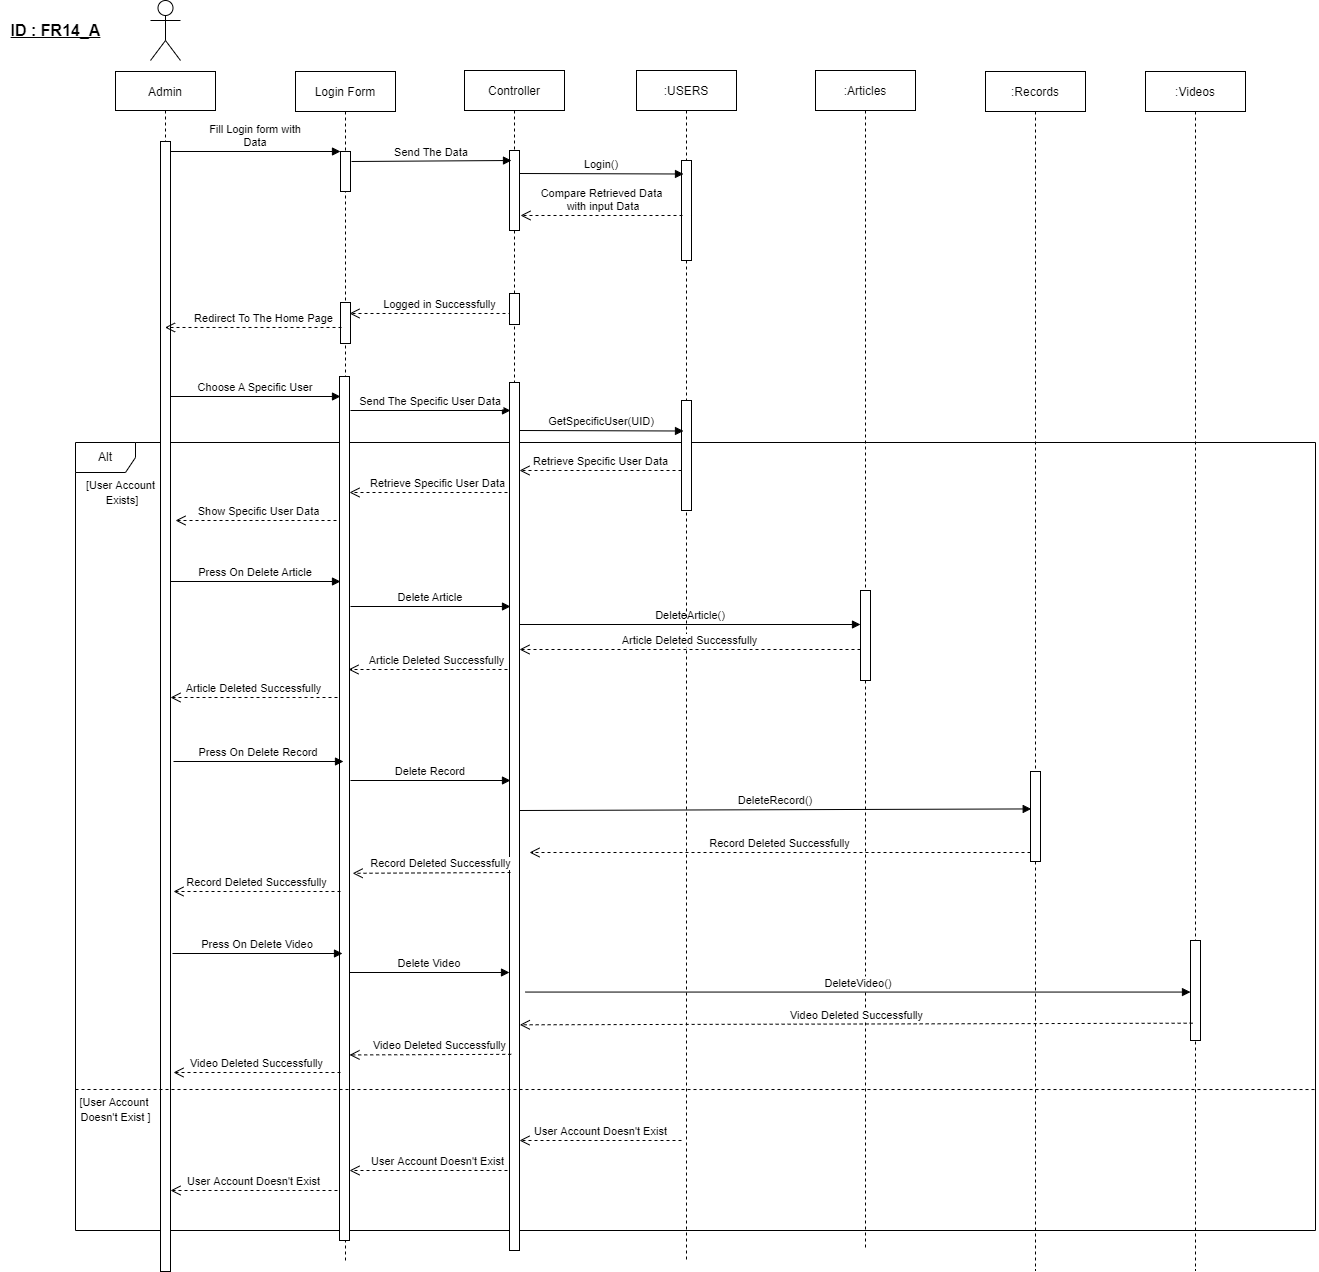

The diagram above was exported from draw.io. Its source (the exported page's mxGraphModel, read from the mxfile embedded in the PNG):
<mxGraphModel dx="868" dy="492" grid="1" gridSize="10" guides="1" tooltips="1" connect="1" arrows="1" fold="1" page="1" pageScale="1" pageWidth="850" pageHeight="1100" math="0" shadow="0">
  <root>
    <mxCell id="0" />
    <mxCell id="1" parent="0" />
    <mxCell id="2Coc7HymP7o5HfkjcOEt-15" value="Alt" style="shape=umlFrame;whiteSpace=wrap;html=1;" parent="1" vertex="1">
      <mxGeometry x="80" y="452" width="1240" height="788" as="geometry" />
    </mxCell>
    <mxCell id="3nuBFxr9cyL0pnOWT2aG-1" value="Admin" style="shape=umlLifeline;perimeter=lifelinePerimeter;container=1;collapsible=0;recursiveResize=0;rounded=0;shadow=0;strokeWidth=1;size=39;" parent="1" vertex="1">
      <mxGeometry x="120" y="81" width="100" height="1200" as="geometry" />
    </mxCell>
    <mxCell id="3nuBFxr9cyL0pnOWT2aG-2" value="" style="points=[];perimeter=orthogonalPerimeter;rounded=0;shadow=0;strokeWidth=1;" parent="3nuBFxr9cyL0pnOWT2aG-1" vertex="1">
      <mxGeometry x="45" y="70" width="10" height="1130" as="geometry" />
    </mxCell>
    <mxCell id="2Coc7HymP7o5HfkjcOEt-7" value="Show Specific User Data" style="html=1;verticalAlign=bottom;endArrow=open;dashed=1;endSize=8;rounded=0;exitX=0.1;exitY=0.538;exitDx=0;exitDy=0;exitPerimeter=0;" parent="3nuBFxr9cyL0pnOWT2aG-1" edge="1">
      <mxGeometry relative="1" as="geometry">
        <mxPoint x="227" y="448.99800000000005" as="sourcePoint" />
        <mxPoint x="60" y="449" as="targetPoint" />
      </mxGeometry>
    </mxCell>
    <mxCell id="2Coc7HymP7o5HfkjcOEt-22" value="User Account Doesn't Exist" style="html=1;verticalAlign=bottom;endArrow=open;dashed=1;endSize=8;rounded=0;exitX=0.1;exitY=0.538;exitDx=0;exitDy=0;exitPerimeter=0;" parent="3nuBFxr9cyL0pnOWT2aG-1" edge="1">
      <mxGeometry relative="1" as="geometry">
        <mxPoint x="222" y="1118.998" as="sourcePoint" />
        <mxPoint x="55" y="1119" as="targetPoint" />
      </mxGeometry>
    </mxCell>
    <mxCell id="2Coc7HymP7o5HfkjcOEt-24" value="&lt;font style=&quot;font-size: 11px&quot;&gt;[User Account &lt;br&gt;Doesn't Exist ]&lt;/font&gt;" style="text;html=1;align=center;verticalAlign=middle;resizable=0;points=[];autosize=1;strokeColor=none;fillColor=none;" parent="3nuBFxr9cyL0pnOWT2aG-1" vertex="1">
      <mxGeometry x="-45" y="1023" width="90" height="30" as="geometry" />
    </mxCell>
    <mxCell id="3nuBFxr9cyL0pnOWT2aG-5" value="Login Form" style="shape=umlLifeline;perimeter=lifelinePerimeter;container=1;collapsible=0;recursiveResize=0;rounded=0;shadow=0;strokeWidth=1;" parent="1" vertex="1">
      <mxGeometry x="300" y="81" width="100" height="1189" as="geometry" />
    </mxCell>
    <mxCell id="3nuBFxr9cyL0pnOWT2aG-6" value="" style="points=[];perimeter=orthogonalPerimeter;rounded=0;shadow=0;strokeWidth=1;" parent="3nuBFxr9cyL0pnOWT2aG-5" vertex="1">
      <mxGeometry x="45" y="80" width="10" height="40" as="geometry" />
    </mxCell>
    <mxCell id="2Coc7HymP7o5HfkjcOEt-6" value="Retrieve Specific User Data" style="html=1;verticalAlign=bottom;endArrow=open;dashed=1;endSize=8;rounded=0;exitX=0.2;exitY=0.571;exitDx=0;exitDy=0;exitPerimeter=0;" parent="3nuBFxr9cyL0pnOWT2aG-5" target="zHxiNgxeu2gqtXyDm1YA-26" edge="1">
      <mxGeometry x="-0.1125" relative="1" as="geometry">
        <mxPoint x="212" y="421.001" as="sourcePoint" />
        <mxPoint x="50" y="420.99800000000005" as="targetPoint" />
        <mxPoint as="offset" />
      </mxGeometry>
    </mxCell>
    <mxCell id="2Coc7HymP7o5HfkjcOEt-10" value="Delete Article" style="verticalAlign=bottom;endArrow=block;shadow=0;strokeWidth=1;exitX=1.1;exitY=0.25;exitDx=0;exitDy=0;exitPerimeter=0;" parent="3nuBFxr9cyL0pnOWT2aG-5" edge="1">
      <mxGeometry relative="1" as="geometry">
        <mxPoint x="55" y="535" as="sourcePoint" />
        <mxPoint x="215" y="535" as="targetPoint" />
      </mxGeometry>
    </mxCell>
    <mxCell id="3nuBFxr9cyL0pnOWT2aG-8" value="Fill Login form with &#10;Data" style="verticalAlign=bottom;endArrow=block;entryX=0;entryY=0;shadow=0;strokeWidth=1;" parent="1" source="3nuBFxr9cyL0pnOWT2aG-2" target="3nuBFxr9cyL0pnOWT2aG-6" edge="1">
      <mxGeometry relative="1" as="geometry">
        <mxPoint x="275" y="160" as="sourcePoint" />
      </mxGeometry>
    </mxCell>
    <mxCell id="zHxiNgxeu2gqtXyDm1YA-1" value="" style="shape=umlActor;verticalLabelPosition=bottom;verticalAlign=top;html=1;outlineConnect=0;" parent="1" vertex="1">
      <mxGeometry x="155" y="10" width="30" height="60" as="geometry" />
    </mxCell>
    <mxCell id="zHxiNgxeu2gqtXyDm1YA-2" value="Controller" style="shape=umlLifeline;perimeter=lifelinePerimeter;container=1;collapsible=0;recursiveResize=0;rounded=0;shadow=0;strokeWidth=1;" parent="1" vertex="1">
      <mxGeometry x="469" y="80" width="100" height="800" as="geometry" />
    </mxCell>
    <mxCell id="zHxiNgxeu2gqtXyDm1YA-3" value="" style="points=[];perimeter=orthogonalPerimeter;rounded=0;shadow=0;strokeWidth=1;" parent="zHxiNgxeu2gqtXyDm1YA-2" vertex="1">
      <mxGeometry x="45" y="80" width="10" height="80" as="geometry" />
    </mxCell>
    <mxCell id="2Coc7HymP7o5HfkjcOEt-11" value="DeleteArticle()" style="verticalAlign=bottom;endArrow=block;shadow=0;strokeWidth=1;exitX=1;exitY=0.52;exitDx=0;exitDy=0;exitPerimeter=0;" parent="zHxiNgxeu2gqtXyDm1YA-2" target="vYkhTOoTb0Swt2N-BzY9-11" edge="1">
      <mxGeometry relative="1" as="geometry">
        <mxPoint x="55" y="554" as="sourcePoint" />
        <mxPoint x="219" y="554.5" as="targetPoint" />
      </mxGeometry>
    </mxCell>
    <mxCell id="vYkhTOoTb0Swt2N-BzY9-17" value="DeleteRecord()" style="verticalAlign=bottom;endArrow=block;shadow=0;strokeWidth=1;exitX=1;exitY=0.52;exitDx=0;exitDy=0;exitPerimeter=0;entryX=0.071;entryY=0.416;entryDx=0;entryDy=0;entryPerimeter=0;" parent="zHxiNgxeu2gqtXyDm1YA-2" target="vYkhTOoTb0Swt2N-BzY9-3" edge="1">
      <mxGeometry relative="1" as="geometry">
        <mxPoint x="55" y="740" as="sourcePoint" />
        <mxPoint x="396" y="740" as="targetPoint" />
      </mxGeometry>
    </mxCell>
    <mxCell id="zHxiNgxeu2gqtXyDm1YA-4" value="Send The Data" style="verticalAlign=bottom;endArrow=block;shadow=0;strokeWidth=1;exitX=1.1;exitY=0.25;exitDx=0;exitDy=0;exitPerimeter=0;" parent="1" source="3nuBFxr9cyL0pnOWT2aG-6" edge="1">
      <mxGeometry relative="1" as="geometry">
        <mxPoint x="360" y="170" as="sourcePoint" />
        <mxPoint x="516" y="170" as="targetPoint" />
      </mxGeometry>
    </mxCell>
    <mxCell id="zHxiNgxeu2gqtXyDm1YA-5" value=":USERS" style="shape=umlLifeline;perimeter=lifelinePerimeter;container=1;collapsible=0;recursiveResize=0;rounded=0;shadow=0;strokeWidth=1;" parent="1" vertex="1">
      <mxGeometry x="641" y="80" width="100" height="1190" as="geometry" />
    </mxCell>
    <mxCell id="zHxiNgxeu2gqtXyDm1YA-6" value="" style="points=[];perimeter=orthogonalPerimeter;rounded=0;shadow=0;strokeWidth=1;" parent="zHxiNgxeu2gqtXyDm1YA-5" vertex="1">
      <mxGeometry x="45" y="90" width="10" height="100" as="geometry" />
    </mxCell>
    <mxCell id="2Coc7HymP7o5HfkjcOEt-4" value="" style="points=[];perimeter=orthogonalPerimeter;rounded=0;shadow=0;strokeWidth=1;" parent="zHxiNgxeu2gqtXyDm1YA-5" vertex="1">
      <mxGeometry x="45" y="330" width="10" height="110" as="geometry" />
    </mxCell>
    <mxCell id="2Coc7HymP7o5HfkjcOEt-5" value="Retrieve Specific User Data" style="html=1;verticalAlign=bottom;endArrow=open;dashed=1;endSize=8;rounded=0;exitX=0.1;exitY=0.538;exitDx=0;exitDy=0;exitPerimeter=0;" parent="zHxiNgxeu2gqtXyDm1YA-5" edge="1">
      <mxGeometry relative="1" as="geometry">
        <mxPoint x="45" y="399.99800000000005" as="sourcePoint" />
        <mxPoint x="-117" y="399.99800000000005" as="targetPoint" />
      </mxGeometry>
    </mxCell>
    <mxCell id="zHxiNgxeu2gqtXyDm1YA-7" value="Login()" style="verticalAlign=bottom;endArrow=block;shadow=0;strokeWidth=1;exitX=1;exitY=0.52;exitDx=0;exitDy=0;exitPerimeter=0;entryX=0.2;entryY=0.135;entryDx=0;entryDy=0;entryPerimeter=0;" parent="1" target="zHxiNgxeu2gqtXyDm1YA-6" edge="1">
      <mxGeometry relative="1" as="geometry">
        <mxPoint x="524" y="183" as="sourcePoint" />
        <mxPoint x="687" y="215.35199999999998" as="targetPoint" />
      </mxGeometry>
    </mxCell>
    <mxCell id="zHxiNgxeu2gqtXyDm1YA-12" value="Logged in Successfully" style="html=1;verticalAlign=bottom;endArrow=open;dashed=1;endSize=8;rounded=0;entryX=0.9;entryY=0.268;entryDx=0;entryDy=0;entryPerimeter=0;exitX=0.2;exitY=0.571;exitDx=0;exitDy=0;exitPerimeter=0;" parent="1" target="zHxiNgxeu2gqtXyDm1YA-15" edge="1">
      <mxGeometry x="-0.1125" relative="1" as="geometry">
        <mxPoint x="516" y="322.991" as="sourcePoint" />
        <mxPoint x="355" y="308" as="targetPoint" />
        <mxPoint as="offset" />
      </mxGeometry>
    </mxCell>
    <mxCell id="zHxiNgxeu2gqtXyDm1YA-15" value="" style="points=[];perimeter=orthogonalPerimeter;rounded=0;shadow=0;strokeWidth=1;" parent="1" vertex="1">
      <mxGeometry x="345" y="312" width="10" height="41" as="geometry" />
    </mxCell>
    <mxCell id="zHxiNgxeu2gqtXyDm1YA-11" value="Compare Retrieved Data&lt;br&gt;&amp;nbsp;with&amp;nbsp;input Data" style="html=1;verticalAlign=bottom;endArrow=open;dashed=1;endSize=8;rounded=0;exitX=0.1;exitY=0.538;exitDx=0;exitDy=0;exitPerimeter=0;" parent="1" edge="1">
      <mxGeometry relative="1" as="geometry">
        <mxPoint x="687" y="224.98800000000006" as="sourcePoint" />
        <mxPoint x="525" y="224.98800000000006" as="targetPoint" />
      </mxGeometry>
    </mxCell>
    <mxCell id="zHxiNgxeu2gqtXyDm1YA-24" value="" style="points=[];perimeter=orthogonalPerimeter;rounded=0;shadow=0;strokeWidth=1;" parent="1" vertex="1">
      <mxGeometry x="514" y="392" width="10" height="868" as="geometry" />
    </mxCell>
    <mxCell id="zHxiNgxeu2gqtXyDm1YA-26" value="" style="points=[];perimeter=orthogonalPerimeter;rounded=0;shadow=0;strokeWidth=1;" parent="1" vertex="1">
      <mxGeometry x="344" y="386" width="10" height="864" as="geometry" />
    </mxCell>
    <mxCell id="zHxiNgxeu2gqtXyDm1YA-33" value="&lt;font style=&quot;font-size: 16px&quot;&gt;&lt;b&gt;ID : FR14_A&lt;/b&gt;&lt;/font&gt;" style="text;html=1;align=center;verticalAlign=middle;resizable=0;points=[];autosize=1;strokeColor=none;fillColor=none;fontSize=11;fontStyle=4;spacingBottom=0;" parent="1" vertex="1">
      <mxGeometry x="5" y="30" width="110" height="20" as="geometry" />
    </mxCell>
    <mxCell id="zHxiNgxeu2gqtXyDm1YA-16" value="Redirect To The Home Page" style="html=1;verticalAlign=bottom;endArrow=open;dashed=1;endSize=8;rounded=0;exitX=0.1;exitY=0.341;exitDx=0;exitDy=0;exitPerimeter=0;" parent="1" target="3nuBFxr9cyL0pnOWT2aG-1" edge="1">
      <mxGeometry x="-0.1125" relative="1" as="geometry">
        <mxPoint x="346" y="336.981" as="sourcePoint" />
        <mxPoint x="180" y="337" as="targetPoint" />
        <mxPoint as="offset" />
      </mxGeometry>
    </mxCell>
    <mxCell id="zHxiNgxeu2gqtXyDm1YA-37" value="" style="points=[];perimeter=orthogonalPerimeter;rounded=0;shadow=0;strokeWidth=1;" parent="1" vertex="1">
      <mxGeometry x="514" y="303" width="10" height="31" as="geometry" />
    </mxCell>
    <mxCell id="2Coc7HymP7o5HfkjcOEt-1" value="Choose A Specific User" style="verticalAlign=bottom;endArrow=block;entryX=0;entryY=0;shadow=0;strokeWidth=1;" parent="1" edge="1">
      <mxGeometry relative="1" as="geometry">
        <mxPoint x="175" y="406" as="sourcePoint" />
        <mxPoint x="345" y="406" as="targetPoint" />
      </mxGeometry>
    </mxCell>
    <mxCell id="2Coc7HymP7o5HfkjcOEt-2" value="Send The Specific User Data" style="verticalAlign=bottom;endArrow=block;shadow=0;strokeWidth=1;exitX=1.1;exitY=0.25;exitDx=0;exitDy=0;exitPerimeter=0;" parent="1" edge="1">
      <mxGeometry relative="1" as="geometry">
        <mxPoint x="355" y="420" as="sourcePoint" />
        <mxPoint x="515" y="420" as="targetPoint" />
      </mxGeometry>
    </mxCell>
    <mxCell id="2Coc7HymP7o5HfkjcOEt-3" value="GetSpecificUser(UID)" style="verticalAlign=bottom;endArrow=block;shadow=0;strokeWidth=1;exitX=1;exitY=0.52;exitDx=0;exitDy=0;exitPerimeter=0;entryX=0.2;entryY=0.135;entryDx=0;entryDy=0;entryPerimeter=0;" parent="1" edge="1">
      <mxGeometry relative="1" as="geometry">
        <mxPoint x="524" y="440" as="sourcePoint" />
        <mxPoint x="688" y="440.5" as="targetPoint" />
      </mxGeometry>
    </mxCell>
    <mxCell id="2Coc7HymP7o5HfkjcOEt-16" value="Article Deleted Successfully" style="html=1;verticalAlign=bottom;endArrow=open;dashed=1;endSize=8;rounded=0;" parent="1" source="vYkhTOoTb0Swt2N-BzY9-11" edge="1">
      <mxGeometry relative="1" as="geometry">
        <mxPoint x="686" y="658.998" as="sourcePoint" />
        <mxPoint x="524" y="658.998" as="targetPoint" />
      </mxGeometry>
    </mxCell>
    <mxCell id="2Coc7HymP7o5HfkjcOEt-19" value="" style="endArrow=none;dashed=1;html=1;rounded=0;entryX=1.001;entryY=0.734;entryDx=0;entryDy=0;entryPerimeter=0;" parent="1" edge="1">
      <mxGeometry width="50" height="50" relative="1" as="geometry">
        <mxPoint x="80" y="1099" as="sourcePoint" />
        <mxPoint x="1321.2400000000002" y="1099.0320000000002" as="targetPoint" />
      </mxGeometry>
    </mxCell>
    <mxCell id="2Coc7HymP7o5HfkjcOEt-23" value="&lt;font style=&quot;font-size: 11px&quot;&gt;[User Account&lt;br&gt;&amp;nbsp;Exists]&lt;/font&gt;" style="text;html=1;align=center;verticalAlign=middle;resizable=0;points=[];autosize=1;strokeColor=none;fillColor=none;" parent="1" vertex="1">
      <mxGeometry x="85" y="487" width="80" height="30" as="geometry" />
    </mxCell>
    <mxCell id="2Coc7HymP7o5HfkjcOEt-9" value="Press On Delete Article" style="verticalAlign=bottom;endArrow=block;entryX=0;entryY=0;shadow=0;strokeWidth=1;" parent="1" edge="1">
      <mxGeometry relative="1" as="geometry">
        <mxPoint x="175" y="591" as="sourcePoint" />
        <mxPoint x="345" y="591" as="targetPoint" />
      </mxGeometry>
    </mxCell>
    <mxCell id="2Coc7HymP7o5HfkjcOEt-21" value="User Account Doesn't Exist" style="html=1;verticalAlign=bottom;endArrow=open;dashed=1;endSize=8;rounded=0;exitX=0.2;exitY=0.571;exitDx=0;exitDy=0;exitPerimeter=0;" parent="1" edge="1">
      <mxGeometry x="-0.1125" relative="1" as="geometry">
        <mxPoint x="512" y="1180.001" as="sourcePoint" />
        <mxPoint x="354" y="1180.001" as="targetPoint" />
        <mxPoint as="offset" />
      </mxGeometry>
    </mxCell>
    <mxCell id="2Coc7HymP7o5HfkjcOEt-20" value="User Account Doesn't Exist" style="html=1;verticalAlign=bottom;endArrow=open;dashed=1;endSize=8;rounded=0;exitX=0.1;exitY=0.538;exitDx=0;exitDy=0;exitPerimeter=0;" parent="1" edge="1">
      <mxGeometry relative="1" as="geometry">
        <mxPoint x="686" y="1149.998" as="sourcePoint" />
        <mxPoint x="524" y="1149.998" as="targetPoint" />
      </mxGeometry>
    </mxCell>
    <mxCell id="2Coc7HymP7o5HfkjcOEt-17" value="Article Deleted Successfully" style="html=1;verticalAlign=bottom;endArrow=open;dashed=1;endSize=8;rounded=0;exitX=0.2;exitY=0.571;exitDx=0;exitDy=0;exitPerimeter=0;" parent="1" edge="1">
      <mxGeometry x="-0.1125" relative="1" as="geometry">
        <mxPoint x="512" y="679.001" as="sourcePoint" />
        <mxPoint x="353" y="679" as="targetPoint" />
        <mxPoint as="offset" />
      </mxGeometry>
    </mxCell>
    <mxCell id="2Coc7HymP7o5HfkjcOEt-18" value="Article Deleted Successfully" style="html=1;verticalAlign=bottom;endArrow=open;dashed=1;endSize=8;rounded=0;exitX=0.1;exitY=0.538;exitDx=0;exitDy=0;exitPerimeter=0;" parent="1" edge="1">
      <mxGeometry relative="1" as="geometry">
        <mxPoint x="342" y="706.998" as="sourcePoint" />
        <mxPoint x="175" y="707" as="targetPoint" />
      </mxGeometry>
    </mxCell>
    <mxCell id="vYkhTOoTb0Swt2N-BzY9-1" value=":Records" style="shape=umlLifeline;perimeter=lifelinePerimeter;container=1;collapsible=0;recursiveResize=0;rounded=0;shadow=0;strokeWidth=1;" parent="1" vertex="1">
      <mxGeometry x="990" y="81" width="100" height="1199" as="geometry" />
    </mxCell>
    <mxCell id="vYkhTOoTb0Swt2N-BzY9-3" value="" style="points=[];perimeter=orthogonalPerimeter;rounded=0;shadow=0;strokeWidth=1;" parent="vYkhTOoTb0Swt2N-BzY9-1" vertex="1">
      <mxGeometry x="45" y="700" width="10" height="90" as="geometry" />
    </mxCell>
    <mxCell id="vYkhTOoTb0Swt2N-BzY9-5" value=":Videos" style="shape=umlLifeline;perimeter=lifelinePerimeter;container=1;collapsible=0;recursiveResize=0;rounded=0;shadow=0;strokeWidth=1;" parent="1" vertex="1">
      <mxGeometry x="1150" y="81" width="100" height="1199" as="geometry" />
    </mxCell>
    <mxCell id="vYkhTOoTb0Swt2N-BzY9-7" value="" style="points=[];perimeter=orthogonalPerimeter;rounded=0;shadow=0;strokeWidth=1;" parent="vYkhTOoTb0Swt2N-BzY9-5" vertex="1">
      <mxGeometry x="45" y="869" width="10" height="100" as="geometry" />
    </mxCell>
    <mxCell id="vYkhTOoTb0Swt2N-BzY9-9" value=":Articles" style="shape=umlLifeline;perimeter=lifelinePerimeter;container=1;collapsible=0;recursiveResize=0;rounded=0;shadow=0;strokeWidth=1;" parent="1" vertex="1">
      <mxGeometry x="820" y="80" width="100" height="1180" as="geometry" />
    </mxCell>
    <mxCell id="vYkhTOoTb0Swt2N-BzY9-11" value="" style="points=[];perimeter=orthogonalPerimeter;rounded=0;shadow=0;strokeWidth=1;" parent="vYkhTOoTb0Swt2N-BzY9-9" vertex="1">
      <mxGeometry x="45" y="520" width="10" height="90" as="geometry" />
    </mxCell>
    <mxCell id="vYkhTOoTb0Swt2N-BzY9-14" value="Press On Delete Record" style="verticalAlign=bottom;endArrow=block;entryX=0;entryY=0;shadow=0;strokeWidth=1;" parent="1" edge="1">
      <mxGeometry relative="1" as="geometry">
        <mxPoint x="178" y="771" as="sourcePoint" />
        <mxPoint x="348" y="771" as="targetPoint" />
      </mxGeometry>
    </mxCell>
    <mxCell id="vYkhTOoTb0Swt2N-BzY9-15" value="Video Deleted Successfully" style="html=1;verticalAlign=bottom;endArrow=open;dashed=1;endSize=8;rounded=0;exitX=0.1;exitY=0.538;exitDx=0;exitDy=0;exitPerimeter=0;" parent="1" edge="1">
      <mxGeometry relative="1" as="geometry">
        <mxPoint x="345" y="1081.998" as="sourcePoint" />
        <mxPoint x="178" y="1082" as="targetPoint" />
      </mxGeometry>
    </mxCell>
    <mxCell id="vYkhTOoTb0Swt2N-BzY9-16" value="Record Deleted Successfully" style="html=1;verticalAlign=bottom;endArrow=open;dashed=1;endSize=8;rounded=0;exitX=0.2;exitY=0.571;exitDx=0;exitDy=0;exitPerimeter=0;entryX=1.314;entryY=0.575;entryDx=0;entryDy=0;entryPerimeter=0;" parent="1" target="zHxiNgxeu2gqtXyDm1YA-26" edge="1">
      <mxGeometry x="-0.1125" relative="1" as="geometry">
        <mxPoint x="515" y="882.001" as="sourcePoint" />
        <mxPoint x="355.9000000000001" y="885.4450000000002" as="targetPoint" />
        <mxPoint as="offset" />
      </mxGeometry>
    </mxCell>
    <mxCell id="vYkhTOoTb0Swt2N-BzY9-13" value="Delete Record" style="verticalAlign=bottom;endArrow=block;shadow=0;strokeWidth=1;exitX=1.1;exitY=0.25;exitDx=0;exitDy=0;exitPerimeter=0;" parent="1" edge="1">
      <mxGeometry relative="1" as="geometry">
        <mxPoint x="355" y="790" as="sourcePoint" />
        <mxPoint x="515" y="790" as="targetPoint" />
      </mxGeometry>
    </mxCell>
    <mxCell id="vYkhTOoTb0Swt2N-BzY9-18" value="Record Deleted Successfully" style="html=1;verticalAlign=bottom;endArrow=open;dashed=1;endSize=8;rounded=0;" parent="1" source="vYkhTOoTb0Swt2N-BzY9-3" edge="1">
      <mxGeometry relative="1" as="geometry">
        <mxPoint x="875" y="861.998" as="sourcePoint" />
        <mxPoint x="534" y="861.998" as="targetPoint" />
      </mxGeometry>
    </mxCell>
    <mxCell id="vYkhTOoTb0Swt2N-BzY9-19" value="Press On Delete Video" style="verticalAlign=bottom;endArrow=block;entryX=0;entryY=0;shadow=0;strokeWidth=1;" parent="1" edge="1">
      <mxGeometry relative="1" as="geometry">
        <mxPoint x="177" y="963" as="sourcePoint" />
        <mxPoint x="347" y="963" as="targetPoint" />
      </mxGeometry>
    </mxCell>
    <mxCell id="vYkhTOoTb0Swt2N-BzY9-20" value="Delete Video" style="verticalAlign=bottom;endArrow=block;shadow=0;strokeWidth=1;exitX=1.1;exitY=0.25;exitDx=0;exitDy=0;exitPerimeter=0;" parent="1" edge="1">
      <mxGeometry relative="1" as="geometry">
        <mxPoint x="354" y="982" as="sourcePoint" />
        <mxPoint x="514" y="982" as="targetPoint" />
      </mxGeometry>
    </mxCell>
    <mxCell id="vYkhTOoTb0Swt2N-BzY9-21" value="DeleteVideo()" style="verticalAlign=bottom;endArrow=block;shadow=0;strokeWidth=1;exitX=1;exitY=0.52;exitDx=0;exitDy=0;exitPerimeter=0;" parent="1" target="vYkhTOoTb0Swt2N-BzY9-7" edge="1">
      <mxGeometry relative="1" as="geometry">
        <mxPoint x="530" y="1001.56" as="sourcePoint" />
        <mxPoint x="1200" y="1000" as="targetPoint" />
      </mxGeometry>
    </mxCell>
    <mxCell id="vYkhTOoTb0Swt2N-BzY9-22" value="Video Deleted Successfully" style="html=1;verticalAlign=bottom;endArrow=open;dashed=1;endSize=8;rounded=0;exitX=0.214;exitY=0.827;exitDx=0;exitDy=0;exitPerimeter=0;entryX=1.029;entryY=0.74;entryDx=0;entryDy=0;entryPerimeter=0;" parent="1" source="vYkhTOoTb0Swt2N-BzY9-7" target="zHxiNgxeu2gqtXyDm1YA-24" edge="1">
      <mxGeometry relative="1" as="geometry">
        <mxPoint x="1191" y="1029.998" as="sourcePoint" />
        <mxPoint x="690" y="1029.998" as="targetPoint" />
      </mxGeometry>
    </mxCell>
    <mxCell id="vYkhTOoTb0Swt2N-BzY9-23" value="Video Deleted Successfully" style="html=1;verticalAlign=bottom;endArrow=open;dashed=1;endSize=8;rounded=0;exitX=0.171;exitY=0.774;exitDx=0;exitDy=0;exitPerimeter=0;entryX=0.529;entryY=0.505;entryDx=0;entryDy=0;entryPerimeter=0;" parent="1" source="zHxiNgxeu2gqtXyDm1YA-24" edge="1">
      <mxGeometry x="-0.1125" relative="1" as="geometry">
        <mxPoint x="513.1" y="1061.0009999999997" as="sourcePoint" />
        <mxPoint x="353.9999999999999" y="1064.4450000000004" as="targetPoint" />
        <mxPoint as="offset" />
      </mxGeometry>
    </mxCell>
    <mxCell id="vYkhTOoTb0Swt2N-BzY9-24" value="Record Deleted Successfully" style="html=1;verticalAlign=bottom;endArrow=open;dashed=1;endSize=8;rounded=0;exitX=0.1;exitY=0.538;exitDx=0;exitDy=0;exitPerimeter=0;" parent="1" edge="1">
      <mxGeometry relative="1" as="geometry">
        <mxPoint x="345" y="900.998" as="sourcePoint" />
        <mxPoint x="178" y="901" as="targetPoint" />
      </mxGeometry>
    </mxCell>
  </root>
</mxGraphModel>